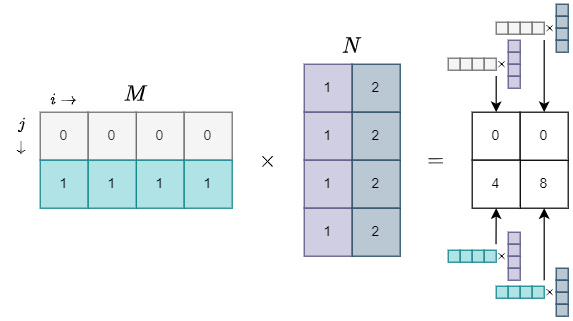

The diagram above was exported from draw.io. Its source (the exported page's mxGraphModel, read from the mxfile embedded in the PNG):
<mxGraphModel dx="1098" dy="988" grid="1" gridSize="10" guides="1" tooltips="1" connect="1" arrows="1" fold="1" page="1" pageScale="1" pageWidth="827" pageHeight="1169" math="1" shadow="0">
  <root>
    <mxCell id="0" />
    <mxCell id="1" parent="0" />
    <mxCell id="azakYmAXrriQEHjM8A_3-1" value="1" style="rounded=0;whiteSpace=wrap;html=1;fillColor=#d0cee2;strokeColor=#56517e;" parent="1" vertex="1">
      <mxGeometry x="380" y="270" width="40" height="40" as="geometry" />
    </mxCell>
    <mxCell id="azakYmAXrriQEHjM8A_3-2" value="1" style="rounded=0;whiteSpace=wrap;html=1;fillColor=#d0cee2;strokeColor=#56517e;" parent="1" vertex="1">
      <mxGeometry x="380" y="310" width="40" height="40" as="geometry" />
    </mxCell>
    <mxCell id="azakYmAXrriQEHjM8A_3-3" value="1" style="rounded=0;whiteSpace=wrap;html=1;fillColor=#d0cee2;strokeColor=#56517e;" parent="1" vertex="1">
      <mxGeometry x="380" y="350" width="40" height="40" as="geometry" />
    </mxCell>
    <mxCell id="azakYmAXrriQEHjM8A_3-4" value="1" style="rounded=0;whiteSpace=wrap;html=1;fillColor=#d0cee2;strokeColor=#56517e;" parent="1" vertex="1">
      <mxGeometry x="380" y="390" width="40" height="40" as="geometry" />
    </mxCell>
    <mxCell id="azakYmAXrriQEHjM8A_3-5" value="2" style="rounded=0;whiteSpace=wrap;html=1;fillColor=#bac8d3;strokeColor=#23445d;" parent="1" vertex="1">
      <mxGeometry x="420" y="270" width="40" height="40" as="geometry" />
    </mxCell>
    <mxCell id="azakYmAXrriQEHjM8A_3-6" value="2" style="rounded=0;whiteSpace=wrap;html=1;fillColor=#bac8d3;strokeColor=#23445d;" parent="1" vertex="1">
      <mxGeometry x="420" y="310" width="40" height="40" as="geometry" />
    </mxCell>
    <mxCell id="azakYmAXrriQEHjM8A_3-7" value="2" style="rounded=0;whiteSpace=wrap;html=1;fillColor=#bac8d3;strokeColor=#23445d;" parent="1" vertex="1">
      <mxGeometry x="420" y="350" width="40" height="40" as="geometry" />
    </mxCell>
    <mxCell id="azakYmAXrriQEHjM8A_3-8" value="2" style="rounded=0;whiteSpace=wrap;html=1;fillColor=#bac8d3;strokeColor=#23445d;" parent="1" vertex="1">
      <mxGeometry x="420" y="390" width="40" height="40" as="geometry" />
    </mxCell>
    <mxCell id="azakYmAXrriQEHjM8A_3-9" value="0" style="rounded=0;whiteSpace=wrap;html=1;fillColor=#f5f5f5;fontColor=#333333;strokeColor=#666666;" parent="1" vertex="1">
      <mxGeometry x="160" y="310" width="40" height="40" as="geometry" />
    </mxCell>
    <mxCell id="azakYmAXrriQEHjM8A_3-10" value="1" style="rounded=0;whiteSpace=wrap;html=1;fillColor=#b0e3e6;strokeColor=#0e8088;" parent="1" vertex="1">
      <mxGeometry x="160" y="350" width="40" height="40" as="geometry" />
    </mxCell>
    <mxCell id="azakYmAXrriQEHjM8A_3-11" value="0" style="rounded=0;whiteSpace=wrap;html=1;fillColor=#f5f5f5;fontColor=#333333;strokeColor=#666666;" parent="1" vertex="1">
      <mxGeometry x="240" y="310" width="40" height="40" as="geometry" />
    </mxCell>
    <mxCell id="azakYmAXrriQEHjM8A_3-12" value="1" style="rounded=0;whiteSpace=wrap;html=1;fillColor=#b0e3e6;strokeColor=#0e8088;" parent="1" vertex="1">
      <mxGeometry x="240" y="350" width="40" height="40" as="geometry" />
    </mxCell>
    <mxCell id="azakYmAXrriQEHjM8A_3-13" value="0" style="rounded=0;whiteSpace=wrap;html=1;fillColor=#f5f5f5;fontColor=#333333;strokeColor=#666666;" parent="1" vertex="1">
      <mxGeometry x="200" y="310" width="40" height="40" as="geometry" />
    </mxCell>
    <mxCell id="azakYmAXrriQEHjM8A_3-14" value="1" style="rounded=0;whiteSpace=wrap;html=1;fillColor=#b0e3e6;strokeColor=#0e8088;" parent="1" vertex="1">
      <mxGeometry x="200" y="350" width="40" height="40" as="geometry" />
    </mxCell>
    <mxCell id="azakYmAXrriQEHjM8A_3-15" value="0" style="rounded=0;whiteSpace=wrap;html=1;fillColor=#f5f5f5;fontColor=#333333;strokeColor=#666666;" parent="1" vertex="1">
      <mxGeometry x="280" y="310" width="40" height="40" as="geometry" />
    </mxCell>
    <mxCell id="azakYmAXrriQEHjM8A_3-16" value="1" style="rounded=0;whiteSpace=wrap;html=1;fillColor=#b0e3e6;strokeColor=#0e8088;" parent="1" vertex="1">
      <mxGeometry x="280" y="350" width="40" height="40" as="geometry" />
    </mxCell>
    <mxCell id="azakYmAXrriQEHjM8A_3-22" value="`\times`" style="text;html=1;strokeColor=none;fillColor=none;align=center;verticalAlign=middle;whiteSpace=wrap;rounded=0;fontSize=16;" parent="1" vertex="1">
      <mxGeometry x="320" y="270" width="60" height="160" as="geometry" />
    </mxCell>
    <mxCell id="azakYmAXrriQEHjM8A_3-23" value="`=`" style="text;html=1;strokeColor=none;fillColor=none;align=center;verticalAlign=middle;whiteSpace=wrap;rounded=0;fontSize=16;" parent="1" vertex="1">
      <mxGeometry x="460" y="270" width="60" height="160" as="geometry" />
    </mxCell>
    <mxCell id="azakYmAXrriQEHjM8A_3-65" style="edgeStyle=orthogonalEdgeStyle;rounded=0;orthogonalLoop=1;jettySize=auto;html=1;exitX=0.5;exitY=0;exitDx=0;exitDy=0;startArrow=classic;startFill=1;endArrow=none;endFill=0;" parent="1" source="azakYmAXrriQEHjM8A_3-24" edge="1">
      <mxGeometry relative="1" as="geometry">
        <mxPoint x="540" y="280" as="targetPoint" />
      </mxGeometry>
    </mxCell>
    <mxCell id="azakYmAXrriQEHjM8A_3-24" value="0" style="rounded=0;whiteSpace=wrap;html=1;" parent="1" vertex="1">
      <mxGeometry x="520" y="310" width="40" height="40" as="geometry" />
    </mxCell>
    <mxCell id="azakYmAXrriQEHjM8A_3-79" style="edgeStyle=orthogonalEdgeStyle;rounded=0;orthogonalLoop=1;jettySize=auto;html=1;exitX=0.5;exitY=1;exitDx=0;exitDy=0;startArrow=classic;startFill=1;endArrow=none;endFill=0;" parent="1" source="azakYmAXrriQEHjM8A_3-25" edge="1">
      <mxGeometry relative="1" as="geometry">
        <mxPoint x="580" y="450" as="targetPoint" />
      </mxGeometry>
    </mxCell>
    <mxCell id="azakYmAXrriQEHjM8A_3-25" value="8" style="rounded=0;whiteSpace=wrap;html=1;" parent="1" vertex="1">
      <mxGeometry x="560" y="350" width="40" height="40" as="geometry" />
    </mxCell>
    <mxCell id="azakYmAXrriQEHjM8A_3-66" style="edgeStyle=orthogonalEdgeStyle;rounded=0;orthogonalLoop=1;jettySize=auto;html=1;exitX=0.5;exitY=0;exitDx=0;exitDy=0;startArrow=classic;startFill=1;endArrow=none;endFill=0;" parent="1" source="azakYmAXrriQEHjM8A_3-26" edge="1">
      <mxGeometry relative="1" as="geometry">
        <mxPoint x="580" y="250" as="targetPoint" />
      </mxGeometry>
    </mxCell>
    <mxCell id="azakYmAXrriQEHjM8A_3-26" value="0" style="rounded=0;whiteSpace=wrap;html=1;" parent="1" vertex="1">
      <mxGeometry x="560" y="310" width="40" height="40" as="geometry" />
    </mxCell>
    <mxCell id="azakYmAXrriQEHjM8A_3-78" style="edgeStyle=orthogonalEdgeStyle;rounded=0;orthogonalLoop=1;jettySize=auto;html=1;exitX=0.5;exitY=1;exitDx=0;exitDy=0;startArrow=classic;startFill=1;endArrow=none;endFill=0;" parent="1" source="azakYmAXrriQEHjM8A_3-27" edge="1">
      <mxGeometry relative="1" as="geometry">
        <mxPoint x="539.8571428571429" y="420" as="targetPoint" />
      </mxGeometry>
    </mxCell>
    <mxCell id="azakYmAXrriQEHjM8A_3-27" value="4" style="rounded=0;whiteSpace=wrap;html=1;" parent="1" vertex="1">
      <mxGeometry x="520" y="350" width="40" height="40" as="geometry" />
    </mxCell>
    <mxCell id="azakYmAXrriQEHjM8A_3-30" value="`M`" style="text;html=1;strokeColor=none;fillColor=none;align=center;verticalAlign=middle;whiteSpace=wrap;rounded=0;fontSize=16;" parent="1" vertex="1">
      <mxGeometry x="160" y="280" width="160" height="30" as="geometry" />
    </mxCell>
    <mxCell id="azakYmAXrriQEHjM8A_3-31" value="`N`" style="text;html=1;strokeColor=none;fillColor=none;align=center;verticalAlign=middle;whiteSpace=wrap;rounded=0;fontSize=16;" parent="1" vertex="1">
      <mxGeometry x="380" y="240" width="80" height="30" as="geometry" />
    </mxCell>
    <mxCell id="azakYmAXrriQEHjM8A_3-33" value="`i \to`" style="text;html=1;strokeColor=none;fillColor=none;align=center;verticalAlign=middle;whiteSpace=wrap;rounded=0;fontSize=12;" parent="1" vertex="1">
      <mxGeometry x="160" y="290" width="40" height="20" as="geometry" />
    </mxCell>
    <mxCell id="azakYmAXrriQEHjM8A_3-36" value="" style="group" parent="1" vertex="1" connectable="0">
      <mxGeometry x="130" y="310" width="30" height="40" as="geometry" />
    </mxCell>
    <mxCell id="azakYmAXrriQEHjM8A_3-34" value="`j`" style="text;html=1;strokeColor=none;fillColor=none;align=center;verticalAlign=middle;whiteSpace=wrap;rounded=0;fontSize=11;" parent="azakYmAXrriQEHjM8A_3-36" vertex="1">
      <mxGeometry width="30" height="20" as="geometry" />
    </mxCell>
    <mxCell id="azakYmAXrriQEHjM8A_3-35" value="`\to`" style="text;html=1;strokeColor=none;fillColor=none;align=center;verticalAlign=middle;whiteSpace=wrap;rounded=0;fontSize=11;rotation=90;" parent="azakYmAXrriQEHjM8A_3-36" vertex="1">
      <mxGeometry x="5" y="15" width="20" height="30" as="geometry" />
    </mxCell>
    <mxCell id="azakYmAXrriQEHjM8A_3-51" value="" style="group" parent="1" vertex="1" connectable="0">
      <mxGeometry x="500" y="265" width="40" height="10" as="geometry" />
    </mxCell>
    <mxCell id="azakYmAXrriQEHjM8A_3-37" value="" style="rounded=0;whiteSpace=wrap;html=1;fontSize=8;fillColor=#f5f5f5;fontColor=#333333;strokeColor=#666666;" parent="azakYmAXrriQEHjM8A_3-51" vertex="1">
      <mxGeometry width="10" height="10" as="geometry" />
    </mxCell>
    <mxCell id="azakYmAXrriQEHjM8A_3-42" value="" style="rounded=0;whiteSpace=wrap;html=1;fontSize=8;fillColor=#f5f5f5;fontColor=#333333;strokeColor=#666666;" parent="azakYmAXrriQEHjM8A_3-51" vertex="1">
      <mxGeometry x="10" width="10" height="10" as="geometry" />
    </mxCell>
    <mxCell id="azakYmAXrriQEHjM8A_3-43" value="" style="rounded=0;whiteSpace=wrap;html=1;fontSize=8;fillColor=#f5f5f5;fontColor=#333333;strokeColor=#666666;" parent="azakYmAXrriQEHjM8A_3-51" vertex="1">
      <mxGeometry x="20" width="10" height="10" as="geometry" />
    </mxCell>
    <mxCell id="azakYmAXrriQEHjM8A_3-44" value="" style="rounded=0;whiteSpace=wrap;html=1;fontSize=8;fillColor=#f5f5f5;fontColor=#333333;strokeColor=#666666;" parent="azakYmAXrriQEHjM8A_3-51" vertex="1">
      <mxGeometry x="30" width="10" height="10" as="geometry" />
    </mxCell>
    <mxCell id="azakYmAXrriQEHjM8A_3-52" value="" style="group" parent="1" vertex="1" connectable="0">
      <mxGeometry x="550" y="250" width="10" height="40" as="geometry" />
    </mxCell>
    <mxCell id="azakYmAXrriQEHjM8A_3-45" value="" style="rounded=0;whiteSpace=wrap;html=1;fontSize=8;fillColor=#d0cee2;strokeColor=#56517e;" parent="azakYmAXrriQEHjM8A_3-52" vertex="1">
      <mxGeometry width="10" height="10" as="geometry" />
    </mxCell>
    <mxCell id="azakYmAXrriQEHjM8A_3-46" value="" style="rounded=0;whiteSpace=wrap;html=1;fontSize=8;fillColor=#d0cee2;strokeColor=#56517e;" parent="azakYmAXrriQEHjM8A_3-52" vertex="1">
      <mxGeometry y="10" width="10" height="10" as="geometry" />
    </mxCell>
    <mxCell id="azakYmAXrriQEHjM8A_3-49" value="" style="rounded=0;whiteSpace=wrap;html=1;fontSize=8;fillColor=#d0cee2;strokeColor=#56517e;" parent="azakYmAXrriQEHjM8A_3-52" vertex="1">
      <mxGeometry y="20" width="10" height="10" as="geometry" />
    </mxCell>
    <mxCell id="azakYmAXrriQEHjM8A_3-50" value="" style="rounded=0;whiteSpace=wrap;html=1;fontSize=8;fillColor=#d0cee2;strokeColor=#56517e;" parent="azakYmAXrriQEHjM8A_3-52" vertex="1">
      <mxGeometry y="30" width="10" height="10" as="geometry" />
    </mxCell>
    <mxCell id="azakYmAXrriQEHjM8A_3-64" value="`\times`" style="text;html=1;strokeColor=none;fillColor=none;align=center;verticalAlign=middle;whiteSpace=wrap;rounded=0;fontSize=9;" parent="1" vertex="1">
      <mxGeometry x="540" y="265" width="10" height="10" as="geometry" />
    </mxCell>
    <mxCell id="azakYmAXrriQEHjM8A_3-67" value="" style="group" parent="1" vertex="1" connectable="0">
      <mxGeometry x="540" y="235" width="40" height="10" as="geometry" />
    </mxCell>
    <mxCell id="azakYmAXrriQEHjM8A_3-68" value="" style="rounded=0;whiteSpace=wrap;html=1;fontSize=8;fillColor=#f5f5f5;fontColor=#333333;strokeColor=#666666;" parent="azakYmAXrriQEHjM8A_3-67" vertex="1">
      <mxGeometry width="10" height="10" as="geometry" />
    </mxCell>
    <mxCell id="azakYmAXrriQEHjM8A_3-69" value="" style="rounded=0;whiteSpace=wrap;html=1;fontSize=8;fillColor=#f5f5f5;fontColor=#333333;strokeColor=#666666;" parent="azakYmAXrriQEHjM8A_3-67" vertex="1">
      <mxGeometry x="10" width="10" height="10" as="geometry" />
    </mxCell>
    <mxCell id="azakYmAXrriQEHjM8A_3-70" value="" style="rounded=0;whiteSpace=wrap;html=1;fontSize=8;fillColor=#f5f5f5;fontColor=#333333;strokeColor=#666666;" parent="azakYmAXrriQEHjM8A_3-67" vertex="1">
      <mxGeometry x="20" width="10" height="10" as="geometry" />
    </mxCell>
    <mxCell id="azakYmAXrriQEHjM8A_3-71" value="" style="rounded=0;whiteSpace=wrap;html=1;fontSize=8;fillColor=#f5f5f5;fontColor=#333333;strokeColor=#666666;" parent="azakYmAXrriQEHjM8A_3-67" vertex="1">
      <mxGeometry x="30" width="10" height="10" as="geometry" />
    </mxCell>
    <mxCell id="azakYmAXrriQEHjM8A_3-77" value="`\times`" style="text;html=1;strokeColor=none;fillColor=none;align=center;verticalAlign=middle;whiteSpace=wrap;rounded=0;fontSize=9;" parent="1" vertex="1">
      <mxGeometry x="580" y="235" width="10" height="10" as="geometry" />
    </mxCell>
    <mxCell id="azakYmAXrriQEHjM8A_3-85" value="" style="group" parent="1" vertex="1" connectable="0">
      <mxGeometry x="550" y="410" width="10" height="40" as="geometry" />
    </mxCell>
    <mxCell id="azakYmAXrriQEHjM8A_3-86" value="" style="rounded=0;whiteSpace=wrap;html=1;fontSize=8;fillColor=#d0cee2;strokeColor=#56517e;" parent="azakYmAXrriQEHjM8A_3-85" vertex="1">
      <mxGeometry width="10" height="10" as="geometry" />
    </mxCell>
    <mxCell id="azakYmAXrriQEHjM8A_3-87" value="" style="rounded=0;whiteSpace=wrap;html=1;fontSize=8;fillColor=#d0cee2;strokeColor=#56517e;" parent="azakYmAXrriQEHjM8A_3-85" vertex="1">
      <mxGeometry y="10" width="10" height="10" as="geometry" />
    </mxCell>
    <mxCell id="azakYmAXrriQEHjM8A_3-88" value="" style="rounded=0;whiteSpace=wrap;html=1;fontSize=8;fillColor=#d0cee2;strokeColor=#56517e;" parent="azakYmAXrriQEHjM8A_3-85" vertex="1">
      <mxGeometry y="20" width="10" height="10" as="geometry" />
    </mxCell>
    <mxCell id="azakYmAXrriQEHjM8A_3-89" value="" style="rounded=0;whiteSpace=wrap;html=1;fontSize=8;fillColor=#d0cee2;strokeColor=#56517e;" parent="azakYmAXrriQEHjM8A_3-85" vertex="1">
      <mxGeometry y="30" width="10" height="10" as="geometry" />
    </mxCell>
    <mxCell id="azakYmAXrriQEHjM8A_3-90" value="`\times`" style="text;html=1;strokeColor=none;fillColor=none;align=center;verticalAlign=middle;whiteSpace=wrap;rounded=0;fontSize=9;" parent="1" vertex="1">
      <mxGeometry x="540" y="425" width="10" height="10" as="geometry" />
    </mxCell>
    <mxCell id="azakYmAXrriQEHjM8A_3-96" value="`\times`" style="text;html=1;strokeColor=none;fillColor=none;align=center;verticalAlign=middle;whiteSpace=wrap;rounded=0;fontSize=9;" parent="1" vertex="1">
      <mxGeometry x="580" y="455" width="10" height="10" as="geometry" />
    </mxCell>
    <mxCell id="azakYmAXrriQEHjM8A_3-101" value="" style="group" parent="1" vertex="1" connectable="0">
      <mxGeometry x="590" y="440" width="10" height="40" as="geometry" />
    </mxCell>
    <mxCell id="azakYmAXrriQEHjM8A_3-97" value="" style="rounded=0;whiteSpace=wrap;html=1;fontSize=8;fillColor=#bac8d3;strokeColor=#23445d;" parent="azakYmAXrriQEHjM8A_3-101" vertex="1">
      <mxGeometry width="10" height="10" as="geometry" />
    </mxCell>
    <mxCell id="azakYmAXrriQEHjM8A_3-98" value="" style="rounded=0;whiteSpace=wrap;html=1;fontSize=8;fillColor=#bac8d3;strokeColor=#23445d;" parent="azakYmAXrriQEHjM8A_3-101" vertex="1">
      <mxGeometry y="10" width="10" height="10" as="geometry" />
    </mxCell>
    <mxCell id="azakYmAXrriQEHjM8A_3-99" value="" style="rounded=0;whiteSpace=wrap;html=1;fontSize=8;fillColor=#bac8d3;strokeColor=#23445d;" parent="azakYmAXrriQEHjM8A_3-101" vertex="1">
      <mxGeometry y="20" width="10" height="10" as="geometry" />
    </mxCell>
    <mxCell id="azakYmAXrriQEHjM8A_3-100" value="" style="rounded=0;whiteSpace=wrap;html=1;fontSize=8;fillColor=#bac8d3;strokeColor=#23445d;" parent="azakYmAXrriQEHjM8A_3-101" vertex="1">
      <mxGeometry y="30" width="10" height="10" as="geometry" />
    </mxCell>
    <mxCell id="azakYmAXrriQEHjM8A_3-102" value="" style="group" parent="1" vertex="1" connectable="0">
      <mxGeometry x="590" y="220" width="10" height="40" as="geometry" />
    </mxCell>
    <mxCell id="azakYmAXrriQEHjM8A_3-73" value="" style="rounded=0;whiteSpace=wrap;html=1;fontSize=8;fillColor=#bac8d3;strokeColor=#23445d;" parent="azakYmAXrriQEHjM8A_3-102" vertex="1">
      <mxGeometry width="10" height="10" as="geometry" />
    </mxCell>
    <mxCell id="azakYmAXrriQEHjM8A_3-74" value="" style="rounded=0;whiteSpace=wrap;html=1;fontSize=8;fillColor=#bac8d3;strokeColor=#23445d;" parent="azakYmAXrriQEHjM8A_3-102" vertex="1">
      <mxGeometry y="10" width="10" height="10" as="geometry" />
    </mxCell>
    <mxCell id="azakYmAXrriQEHjM8A_3-75" value="" style="rounded=0;whiteSpace=wrap;html=1;fontSize=8;fillColor=#bac8d3;strokeColor=#23445d;" parent="azakYmAXrriQEHjM8A_3-102" vertex="1">
      <mxGeometry y="20" width="10" height="10" as="geometry" />
    </mxCell>
    <mxCell id="azakYmAXrriQEHjM8A_3-76" value="" style="rounded=0;whiteSpace=wrap;html=1;fontSize=8;fillColor=#bac8d3;strokeColor=#23445d;" parent="azakYmAXrriQEHjM8A_3-102" vertex="1">
      <mxGeometry y="30" width="10" height="10" as="geometry" />
    </mxCell>
    <mxCell id="azakYmAXrriQEHjM8A_3-81" value="" style="rounded=0;whiteSpace=wrap;html=1;fontSize=8;fillColor=#b0e3e6;strokeColor=#0e8088;" parent="1" vertex="1">
      <mxGeometry x="500" y="425" width="10" height="10" as="geometry" />
    </mxCell>
    <mxCell id="azakYmAXrriQEHjM8A_3-82" value="" style="rounded=0;whiteSpace=wrap;html=1;fontSize=8;fillColor=#b0e3e6;strokeColor=#0e8088;" parent="1" vertex="1">
      <mxGeometry x="510" y="425" width="10" height="10" as="geometry" />
    </mxCell>
    <mxCell id="azakYmAXrriQEHjM8A_3-83" value="" style="rounded=0;whiteSpace=wrap;html=1;fontSize=8;fillColor=#b0e3e6;strokeColor=#0e8088;" parent="1" vertex="1">
      <mxGeometry x="520" y="425" width="10" height="10" as="geometry" />
    </mxCell>
    <mxCell id="azakYmAXrriQEHjM8A_3-84" value="" style="rounded=0;whiteSpace=wrap;html=1;fontSize=8;fillColor=#b0e3e6;strokeColor=#0e8088;" parent="1" vertex="1">
      <mxGeometry x="530" y="425" width="10" height="10" as="geometry" />
    </mxCell>
    <mxCell id="azakYmAXrriQEHjM8A_3-92" value="" style="rounded=0;whiteSpace=wrap;html=1;fontSize=8;fillColor=#b0e3e6;strokeColor=#0e8088;" parent="1" vertex="1">
      <mxGeometry x="540" y="455" width="10" height="10" as="geometry" />
    </mxCell>
    <mxCell id="azakYmAXrriQEHjM8A_3-93" value="" style="rounded=0;whiteSpace=wrap;html=1;fontSize=8;fillColor=#b0e3e6;strokeColor=#0e8088;" parent="1" vertex="1">
      <mxGeometry x="550" y="455" width="10" height="10" as="geometry" />
    </mxCell>
    <mxCell id="azakYmAXrriQEHjM8A_3-94" value="" style="rounded=0;whiteSpace=wrap;html=1;fontSize=8;fillColor=#b0e3e6;strokeColor=#0e8088;" parent="1" vertex="1">
      <mxGeometry x="560" y="455" width="10" height="10" as="geometry" />
    </mxCell>
    <mxCell id="azakYmAXrriQEHjM8A_3-95" value="" style="rounded=0;whiteSpace=wrap;html=1;fontSize=8;fillColor=#b0e3e6;strokeColor=#0e8088;" parent="1" vertex="1">
      <mxGeometry x="570" y="455" width="10" height="10" as="geometry" />
    </mxCell>
  </root>
</mxGraphModel>